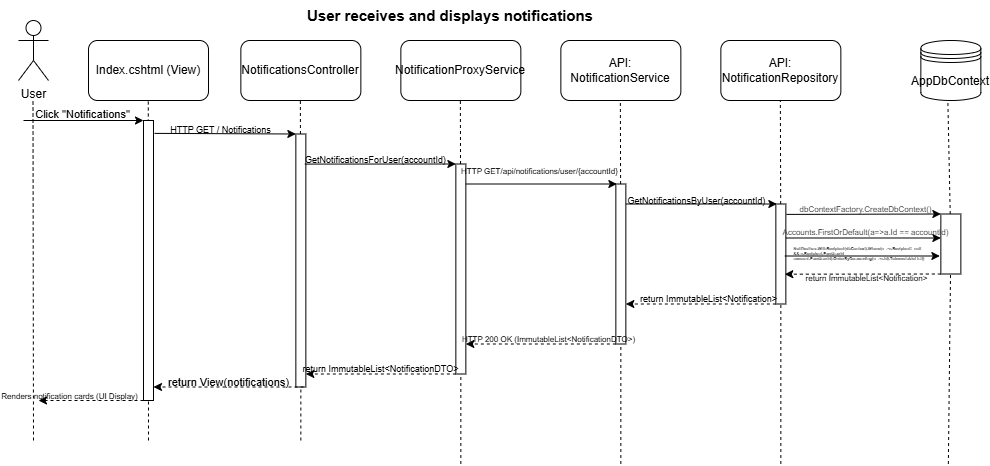

The diagram above was exported from draw.io. Its source (the exported page's mxGraphModel, read from the mxfile embedded in the PNG):
<mxGraphModel dx="1595" dy="963" grid="1" gridSize="10" guides="1" tooltips="1" connect="1" arrows="1" fold="1" page="1" pageScale="1" pageWidth="827" pageHeight="1169" math="0" shadow="0">
  <root>
    <mxCell id="0" />
    <mxCell id="1" parent="0" />
    <mxCell id="SMW_byFUR2_Rk4bGim1p-1" parent="1" style="shape=umlActor;verticalLabelPosition=bottom;verticalAlign=top;html=1;outlineConnect=0;" value="User" vertex="1">
      <mxGeometry height="60" width="30" x="40" y="20" as="geometry" />
    </mxCell>
    <mxCell id="SMW_byFUR2_Rk4bGim1p-2" parent="1" style="rounded=1;whiteSpace=wrap;html=1;" value="NotificationsController" vertex="1">
      <mxGeometry height="60" width="120" x="262.35" y="40" as="geometry" />
    </mxCell>
    <mxCell id="SMW_byFUR2_Rk4bGim1p-3" parent="1" style="rounded=1;whiteSpace=wrap;html=1;" value="NotificationProxyService" vertex="1">
      <mxGeometry height="60" width="120" x="422.35" y="40" as="geometry" />
    </mxCell>
    <mxCell id="SMW_byFUR2_Rk4bGim1p-4" parent="1" style="rounded=1;whiteSpace=wrap;html=1;" value="API: NotificationService" vertex="1">
      <mxGeometry height="60" width="120" x="582.35" y="40" as="geometry" />
    </mxCell>
    <mxCell id="SMW_byFUR2_Rk4bGim1p-5" parent="1" style="rounded=1;whiteSpace=wrap;html=1;" value="API: NotificationRepository" vertex="1">
      <mxGeometry height="60" width="120" x="742.35" y="40" as="geometry" />
    </mxCell>
    <mxCell id="SMW_byFUR2_Rk4bGim1p-7" edge="1" parent="1" source="SMW_byFUR2_Rk4bGim1p-18" style="endArrow=none;dashed=1;html=1;rounded=0;" value="">
      <mxGeometry height="50" relative="1" width="50" as="geometry">
        <mxPoint x="322.35" y="440" as="sourcePoint" />
        <mxPoint x="321.85" y="100" as="targetPoint" />
      </mxGeometry>
    </mxCell>
    <mxCell id="SMW_byFUR2_Rk4bGim1p-8" edge="1" parent="1" source="SMW_byFUR2_Rk4bGim1p-22" style="endArrow=none;dashed=1;html=1;rounded=0;" value="">
      <mxGeometry height="50" relative="1" width="50" as="geometry">
        <mxPoint x="482.35" y="440" as="sourcePoint" />
        <mxPoint x="481.85" y="100" as="targetPoint" />
      </mxGeometry>
    </mxCell>
    <mxCell id="SMW_byFUR2_Rk4bGim1p-9" edge="1" parent="1" source="SMW_byFUR2_Rk4bGim1p-24" style="endArrow=none;dashed=1;html=1;rounded=0;" value="">
      <mxGeometry height="50" relative="1" width="50" as="geometry">
        <mxPoint x="642.35" y="440" as="sourcePoint" />
        <mxPoint x="641.85" y="100" as="targetPoint" />
      </mxGeometry>
    </mxCell>
    <mxCell id="SMW_byFUR2_Rk4bGim1p-10" edge="1" parent="1" source="SMW_byFUR2_Rk4bGim1p-26" style="endArrow=none;dashed=1;html=1;rounded=0;" value="">
      <mxGeometry height="50" relative="1" width="50" as="geometry">
        <mxPoint x="802.35" y="440" as="sourcePoint" />
        <mxPoint x="801.85" y="100" as="targetPoint" />
      </mxGeometry>
    </mxCell>
    <mxCell id="SMW_byFUR2_Rk4bGim1p-11" edge="1" parent="1" source="SMW_byFUR2_Rk4bGim1p-37" style="endArrow=none;dashed=1;html=1;rounded=0;" value="">
      <mxGeometry height="50" relative="1" width="50" as="geometry">
        <mxPoint x="969.85" y="440" as="sourcePoint" />
        <mxPoint x="969.35" y="100" as="targetPoint" />
      </mxGeometry>
    </mxCell>
    <mxCell id="SMW_byFUR2_Rk4bGim1p-12" parent="1" style="shape=datastore;whiteSpace=wrap;html=1;" value="AppDbContext" vertex="1">
      <mxGeometry height="60" width="60" x="942.35" y="40" as="geometry" />
    </mxCell>
    <mxCell id="SMW_byFUR2_Rk4bGim1p-15" edge="1" parent="1" style="endArrow=none;dashed=1;html=1;rounded=0;" value="">
      <mxGeometry height="50" relative="1" width="50" as="geometry">
        <mxPoint x="55" y="440" as="sourcePoint" />
        <mxPoint x="54.5" y="100" as="targetPoint" />
      </mxGeometry>
    </mxCell>
    <mxCell id="SMW_byFUR2_Rk4bGim1p-20" edge="1" parent="1" style="endArrow=none;dashed=1;html=1;rounded=0;" target="SMW_byFUR2_Rk4bGim1p-18" value="">
      <mxGeometry height="50" relative="1" width="50" as="geometry">
        <mxPoint x="322.35" y="440" as="sourcePoint" />
        <mxPoint x="321.85" y="100" as="targetPoint" />
      </mxGeometry>
    </mxCell>
    <mxCell id="SMW_byFUR2_Rk4bGim1p-18" parent="1" style="rounded=0;whiteSpace=wrap;html=1;direction=south;" value="" vertex="1">
      <mxGeometry height="253" width="10" x="317.35" y="133.5" as="geometry" />
    </mxCell>
    <mxCell id="SMW_byFUR2_Rk4bGim1p-23" edge="1" parent="1" style="endArrow=none;dashed=1;html=1;rounded=0;" target="SMW_byFUR2_Rk4bGim1p-22" value="">
      <mxGeometry height="50" relative="1" width="50" as="geometry">
        <mxPoint x="482.35" y="463.5" as="sourcePoint" />
        <mxPoint x="481.85" y="123.5" as="targetPoint" />
      </mxGeometry>
    </mxCell>
    <mxCell id="SMW_byFUR2_Rk4bGim1p-22" parent="1" style="rounded=0;whiteSpace=wrap;html=1;direction=south;" value="" vertex="1">
      <mxGeometry height="210" width="10" x="477.35" y="163.5" as="geometry" />
    </mxCell>
    <mxCell id="SMW_byFUR2_Rk4bGim1p-25" edge="1" parent="1" style="endArrow=none;dashed=1;html=1;rounded=0;" target="SMW_byFUR2_Rk4bGim1p-24" value="">
      <mxGeometry height="50" relative="1" width="50" as="geometry">
        <mxPoint x="642.35" y="463.5" as="sourcePoint" />
        <mxPoint x="641.85" y="123.5" as="targetPoint" />
      </mxGeometry>
    </mxCell>
    <mxCell id="SMW_byFUR2_Rk4bGim1p-24" parent="1" style="rounded=0;whiteSpace=wrap;html=1;direction=south;" value="" vertex="1">
      <mxGeometry height="160" width="10" x="637.35" y="183.5" as="geometry" />
    </mxCell>
    <mxCell id="SMW_byFUR2_Rk4bGim1p-27" edge="1" parent="1" style="endArrow=none;dashed=1;html=1;rounded=0;" target="SMW_byFUR2_Rk4bGim1p-26" value="">
      <mxGeometry height="50" relative="1" width="50" as="geometry">
        <mxPoint x="802.35" y="463.5" as="sourcePoint" />
        <mxPoint x="801.85" y="123.5" as="targetPoint" />
      </mxGeometry>
    </mxCell>
    <mxCell id="SMW_byFUR2_Rk4bGim1p-26" parent="1" style="rounded=0;whiteSpace=wrap;html=1;direction=south;" value="" vertex="1">
      <mxGeometry height="100" width="10" x="797.35" y="203.5" as="geometry" />
    </mxCell>
    <mxCell id="SMW_byFUR2_Rk4bGim1p-30" edge="1" parent="1" style="endArrow=classic;html=1;rounded=0;entryX=0.066;entryY=0.886;entryDx=0;entryDy=0;entryPerimeter=0;exitX=0.036;exitY=0.109;exitDx=0;exitDy=0;exitPerimeter=0;" value="">
      <mxGeometry height="50" relative="1" width="50" as="geometry">
        <mxPoint x="326.26" y="163.57999999999993" as="sourcePoint" />
        <mxPoint x="477.34999999999997" y="163.5" as="targetPoint" />
      </mxGeometry>
    </mxCell>
    <mxCell id="SMW_byFUR2_Rk4bGim1p-31" connectable="0" parent="SMW_byFUR2_Rk4bGim1p-30" style="edgeLabel;html=1;align=center;verticalAlign=middle;resizable=0;points=[];labelBackgroundColor=none;fontSize=9;" value="GetNotificationsForUser(accountId)" vertex="1">
      <mxGeometry relative="1" x="-0.0834" y="3" as="geometry">
        <mxPoint y="-1" as="offset" />
      </mxGeometry>
    </mxCell>
    <mxCell id="SMW_byFUR2_Rk4bGim1p-32" edge="1" parent="1" style="endArrow=classic;html=1;rounded=0;entryX=0.066;entryY=0.886;entryDx=0;entryDy=0;entryPerimeter=0;exitX=0.036;exitY=0.109;exitDx=0;exitDy=0;exitPerimeter=0;" value="">
      <mxGeometry height="50" relative="1" width="50" as="geometry">
        <mxPoint x="487.35" y="183.5" as="sourcePoint" />
        <mxPoint x="638.35" y="183.5" as="targetPoint" />
      </mxGeometry>
    </mxCell>
    <mxCell id="SMW_byFUR2_Rk4bGim1p-33" connectable="0" parent="SMW_byFUR2_Rk4bGim1p-32" style="edgeLabel;html=1;align=center;verticalAlign=middle;resizable=0;points=[];labelBackgroundColor=none;fontSize=8;" value="HTTP GET/api/notifications/user/{accountId}" vertex="1">
      <mxGeometry relative="1" x="-0.0834" y="3" as="geometry">
        <mxPoint x="3" y="-10" as="offset" />
      </mxGeometry>
    </mxCell>
    <mxCell id="SMW_byFUR2_Rk4bGim1p-35" edge="1" parent="1" style="endArrow=classic;html=1;rounded=0;entryX=0.066;entryY=0.886;entryDx=0;entryDy=0;entryPerimeter=0;exitX=0.036;exitY=0.109;exitDx=0;exitDy=0;exitPerimeter=0;" value="">
      <mxGeometry height="50" relative="1" width="50" as="geometry">
        <mxPoint x="647.35" y="203.5" as="sourcePoint" />
        <mxPoint x="798.35" y="203.5" as="targetPoint" />
      </mxGeometry>
    </mxCell>
    <mxCell id="SMW_byFUR2_Rk4bGim1p-36" connectable="0" parent="SMW_byFUR2_Rk4bGim1p-35" style="edgeLabel;html=1;align=center;verticalAlign=middle;resizable=0;points=[];labelBackgroundColor=none;fontSize=9;" value="GetNotificationsByUser(accountId)" vertex="1">
      <mxGeometry relative="1" x="-0.0834" y="3" as="geometry">
        <mxPoint as="offset" />
      </mxGeometry>
    </mxCell>
    <mxCell id="SMW_byFUR2_Rk4bGim1p-40" edge="1" parent="1" style="endArrow=none;dashed=1;html=1;rounded=0;" target="SMW_byFUR2_Rk4bGim1p-37" value="">
      <mxGeometry height="50" relative="1" width="50" as="geometry">
        <mxPoint x="969.85" y="463.5" as="sourcePoint" />
        <mxPoint x="969.35" y="123.5" as="targetPoint" />
      </mxGeometry>
    </mxCell>
    <mxCell id="SMW_byFUR2_Rk4bGim1p-37" parent="1" style="rounded=0;whiteSpace=wrap;html=1;direction=south;" value="" vertex="1">
      <mxGeometry height="60" width="20" x="962.35" y="213.5" as="geometry" />
    </mxCell>
    <mxCell id="SMW_byFUR2_Rk4bGim1p-41" edge="1" parent="1" style="endArrow=classic;html=1;rounded=0;entryX=0.066;entryY=0.886;entryDx=0;entryDy=0;entryPerimeter=0;exitX=0.304;exitY=-0.044;exitDx=0;exitDy=0;exitPerimeter=0;" value="">
      <mxGeometry height="50" relative="1" width="50" as="geometry">
        <mxPoint x="807.7900000000001" y="213.89999999999998" as="sourcePoint" />
        <mxPoint x="962.35" y="213.5" as="targetPoint" />
      </mxGeometry>
    </mxCell>
    <mxCell id="SMW_byFUR2_Rk4bGim1p-42" connectable="0" parent="SMW_byFUR2_Rk4bGim1p-41" style="edgeLabel;html=1;align=center;verticalAlign=middle;resizable=0;points=[];labelBackgroundColor=none;fontSize=8;" value="&lt;span style=&quot;color: rgb(60, 60, 67); text-align: start;&quot;&gt;&lt;font face=&quot;Helvetica&quot;&gt;dbContextFactory.CreateDbContext()&lt;/font&gt;&lt;/span&gt;" vertex="1">
      <mxGeometry relative="1" x="-0.0834" y="3" as="geometry">
        <mxPoint x="7" y="-3" as="offset" />
      </mxGeometry>
    </mxCell>
    <mxCell id="SMW_byFUR2_Rk4bGim1p-43" edge="1" parent="1" style="endArrow=classic;html=1;rounded=0;exitX=0.304;exitY=-0.044;exitDx=0;exitDy=0;exitPerimeter=0;entryX=0.702;entryY=0.105;entryDx=0;entryDy=0;entryPerimeter=0;dashed=1;" target="SMW_byFUR2_Rk4bGim1p-26" value="">
      <mxGeometry height="50" relative="1" width="50" as="geometry">
        <mxPoint x="962.35" y="273.5" as="sourcePoint" />
        <mxPoint x="892.35" y="273.5" as="targetPoint" />
      </mxGeometry>
    </mxCell>
    <mxCell id="SMW_byFUR2_Rk4bGim1p-44" connectable="0" parent="SMW_byFUR2_Rk4bGim1p-43" style="edgeLabel;html=1;align=center;verticalAlign=middle;resizable=0;points=[];labelBackgroundColor=none;fontSize=8;" value="&lt;font&gt;return ImmutableList&amp;lt;Notification&amp;gt;&lt;/font&gt;" vertex="1">
      <mxGeometry relative="1" x="-0.0834" y="3" as="geometry">
        <mxPoint x="-4" y="1" as="offset" />
      </mxGeometry>
    </mxCell>
    <mxCell id="SMW_byFUR2_Rk4bGim1p-45" edge="1" parent="1" style="endArrow=classic;html=1;rounded=0;exitX=0.304;exitY=-0.044;exitDx=0;exitDy=0;exitPerimeter=0;dashed=1;" value="">
      <mxGeometry height="50" relative="1" width="50" as="geometry">
        <mxPoint x="797.35" y="303.5" as="sourcePoint" />
        <mxPoint x="647.35" y="303.5" as="targetPoint" />
      </mxGeometry>
    </mxCell>
    <mxCell id="SMW_byFUR2_Rk4bGim1p-46" connectable="0" parent="SMW_byFUR2_Rk4bGim1p-45" style="edgeLabel;html=1;align=center;verticalAlign=middle;resizable=0;points=[];labelBackgroundColor=none;fontSize=9;" value="&lt;font&gt;return ImmutableList&amp;lt;Notification&amp;gt;&lt;/font&gt;" vertex="1">
      <mxGeometry relative="1" x="-0.0834" y="3" as="geometry">
        <mxPoint y="-8" as="offset" />
      </mxGeometry>
    </mxCell>
    <mxCell id="SMW_byFUR2_Rk4bGim1p-48" edge="1" parent="1" style="endArrow=classic;html=1;rounded=0;exitX=0.304;exitY=-0.044;exitDx=0;exitDy=0;exitPerimeter=0;dashed=1;" value="">
      <mxGeometry height="50" relative="1" width="50" as="geometry">
        <mxPoint x="637.35" y="343.5" as="sourcePoint" />
        <mxPoint x="487.35" y="343.5" as="targetPoint" />
      </mxGeometry>
    </mxCell>
    <mxCell id="SMW_byFUR2_Rk4bGim1p-49" connectable="0" parent="SMW_byFUR2_Rk4bGim1p-48" style="edgeLabel;html=1;align=center;verticalAlign=middle;resizable=0;points=[];labelBackgroundColor=none;fontSize=8;" value="&lt;font&gt;HTTP 200 OK (ImmutableList&amp;lt;NotificationDTO&amp;gt;)&lt;/font&gt;" vertex="1">
      <mxGeometry relative="1" x="-0.0834" y="3" as="geometry">
        <mxPoint y="-8" as="offset" />
      </mxGeometry>
    </mxCell>
    <mxCell id="SMW_byFUR2_Rk4bGim1p-50" edge="1" parent="1" style="endArrow=classic;html=1;rounded=0;exitX=0.304;exitY=-0.044;exitDx=0;exitDy=0;exitPerimeter=0;dashed=1;" value="">
      <mxGeometry height="50" relative="1" width="50" as="geometry">
        <mxPoint x="477.35" y="373.5" as="sourcePoint" />
        <mxPoint x="327.35" y="373.5" as="targetPoint" />
      </mxGeometry>
    </mxCell>
    <mxCell id="SMW_byFUR2_Rk4bGim1p-51" connectable="0" parent="SMW_byFUR2_Rk4bGim1p-50" style="edgeLabel;html=1;align=center;verticalAlign=middle;resizable=0;points=[];labelBackgroundColor=none;fontSize=9;" value="&lt;font&gt;return ImmutableList&amp;lt;NotificationDTO&amp;gt;&lt;/font&gt;" vertex="1">
      <mxGeometry relative="1" x="-0.0834" y="3" as="geometry">
        <mxPoint x="-8" y="-8" as="offset" />
      </mxGeometry>
    </mxCell>
    <mxCell id="SMW_byFUR2_Rk4bGim1p-54" edge="1" parent="1" style="endArrow=classic;html=1;rounded=0;entryX=0.066;entryY=0.886;entryDx=0;entryDy=0;entryPerimeter=0;exitX=0.304;exitY=-0.044;exitDx=0;exitDy=0;exitPerimeter=0;" value="">
      <mxGeometry height="50" relative="1" width="50" as="geometry">
        <mxPoint x="807.35" y="237.5" as="sourcePoint" />
        <mxPoint x="962.35" y="237.5" as="targetPoint" />
      </mxGeometry>
    </mxCell>
    <mxCell id="SMW_byFUR2_Rk4bGim1p-55" connectable="0" parent="SMW_byFUR2_Rk4bGim1p-54" style="edgeLabel;html=1;align=center;verticalAlign=middle;resizable=0;points=[];labelBackgroundColor=none;fontSize=8;" value="&lt;span style=&quot;color: rgb(60, 60, 67); text-align: start;&quot;&gt;&lt;font face=&quot;Helvetica&quot;&gt;Accounts.FirstOrDefault(a=&amp;gt;a.Id == accountId)&lt;/font&gt;&lt;/span&gt;" vertex="1">
      <mxGeometry relative="1" x="-0.0834" y="3" as="geometry">
        <mxPoint x="7" y="-3" as="offset" />
      </mxGeometry>
    </mxCell>
    <mxCell id="SMW_byFUR2_Rk4bGim1p-56" edge="1" parent="1" style="endArrow=classic;html=1;rounded=0;entryX=0.066;entryY=0.886;entryDx=0;entryDy=0;entryPerimeter=0;exitX=0.304;exitY=-0.044;exitDx=0;exitDy=0;exitPerimeter=0;" value="">
      <mxGeometry height="50" relative="1" width="50" as="geometry">
        <mxPoint x="806.35" y="255.5" as="sourcePoint" />
        <mxPoint x="961.35" y="255.5" as="targetPoint" />
      </mxGeometry>
    </mxCell>
    <mxCell id="SMW_byFUR2_Rk4bGim1p-57" connectable="0" parent="SMW_byFUR2_Rk4bGim1p-56" style="edgeLabel;html=1;align=center;verticalAlign=middle;resizable=0;points=[];labelBackgroundColor=none;fontSize=4;whiteSpace=wrap;fontStyle=1" value="&lt;div style=&quot;text-align: start;&quot;&gt;&lt;span style=&quot;background-color: transparent;&quot;&gt;&lt;font color=&quot;#3c3c43&quot;&gt;&lt;span&gt;NotificationsWithRecipient(dbContext).Where(n=&amp;gt;n.Recipient!=null &amp;amp;&amp;amp; n.Recipient.PamUserId == account.PamUserId).OrderByDescending(n=&amp;gt;n.Id).ToImmutableList()&lt;/span&gt;&lt;/font&gt;&lt;/span&gt;&lt;/div&gt;" vertex="1">
      <mxGeometry relative="1" x="-0.0834" y="3" as="geometry">
        <mxPoint x="2" y="1" as="offset" />
      </mxGeometry>
    </mxCell>
    <mxCell id="SMW_byFUR2_Rk4bGim1p-58" parent="1" style="rounded=1;whiteSpace=wrap;html=1;" value="Index.cshtml (View)" vertex="1">
      <mxGeometry height="60" width="120" x="110" y="40" as="geometry" />
    </mxCell>
    <mxCell id="SMW_byFUR2_Rk4bGim1p-59" edge="1" parent="1" style="endArrow=none;dashed=1;html=1;rounded=0;" value="">
      <mxGeometry height="50" relative="1" width="50" as="geometry">
        <mxPoint x="170" y="440" as="sourcePoint" />
        <mxPoint x="169.79" y="100" as="targetPoint" />
      </mxGeometry>
    </mxCell>
    <mxCell id="SMW_byFUR2_Rk4bGim1p-60" parent="1" style="rounded=0;whiteSpace=wrap;html=1;direction=south;" value="" vertex="1">
      <mxGeometry height="280" width="10" x="165" y="120" as="geometry" />
    </mxCell>
    <mxCell id="SMW_byFUR2_Rk4bGim1p-28" edge="1" parent="1" style="endArrow=classic;html=1;rounded=0;" value="">
      <mxGeometry height="50" relative="1" width="50" as="geometry">
        <mxPoint x="45" y="120" as="sourcePoint" />
        <mxPoint x="165" y="120" as="targetPoint" />
      </mxGeometry>
    </mxCell>
    <mxCell id="SMW_byFUR2_Rk4bGim1p-61" connectable="0" parent="SMW_byFUR2_Rk4bGim1p-28" style="edgeLabel;html=1;align=center;verticalAlign=middle;resizable=0;points=[];labelBackgroundColor=none;" value="Click &quot;Notifications&quot;" vertex="1">
      <mxGeometry relative="1" x="0.1099" y="1" as="geometry">
        <mxPoint x="-9" y="-6" as="offset" />
      </mxGeometry>
    </mxCell>
    <mxCell id="SMW_byFUR2_Rk4bGim1p-62" edge="1" parent="1" source="SMW_byFUR2_Rk4bGim1p-60" style="endArrow=classic;html=1;rounded=0;entryX=0.066;entryY=0.886;entryDx=0;entryDy=0;entryPerimeter=0;exitX=0.046;exitY=-0.102;exitDx=0;exitDy=0;exitPerimeter=0;" value="">
      <mxGeometry height="50" relative="1" width="50" as="geometry">
        <mxPoint x="166.26" y="133.57999999999993" as="sourcePoint" />
        <mxPoint x="317.34999999999997" y="133.5" as="targetPoint" />
      </mxGeometry>
    </mxCell>
    <mxCell id="SMW_byFUR2_Rk4bGim1p-63" connectable="0" parent="SMW_byFUR2_Rk4bGim1p-62" style="edgeLabel;html=1;align=center;verticalAlign=middle;resizable=0;points=[];labelBackgroundColor=none;fontSize=9;" value="HTTP GET / Notifications" vertex="1">
      <mxGeometry relative="1" x="-0.0834" y="3" as="geometry">
        <mxPoint y="-1" as="offset" />
      </mxGeometry>
    </mxCell>
    <mxCell id="SMW_byFUR2_Rk4bGim1p-64" edge="1" parent="1" style="endArrow=classic;html=1;rounded=0;exitX=0.304;exitY=-0.044;exitDx=0;exitDy=0;exitPerimeter=0;dashed=1;" value="">
      <mxGeometry height="50" relative="1" width="50" as="geometry">
        <mxPoint x="325" y="386.5" as="sourcePoint" />
        <mxPoint x="175" y="386.5" as="targetPoint" />
      </mxGeometry>
    </mxCell>
    <mxCell id="SMW_byFUR2_Rk4bGim1p-65" connectable="0" parent="SMW_byFUR2_Rk4bGim1p-64" style="edgeLabel;html=1;align=center;verticalAlign=middle;resizable=0;points=[];labelBackgroundColor=none;fontSize=11;" value="&lt;font&gt;return View(notifications)&lt;/font&gt;" vertex="1">
      <mxGeometry relative="1" x="-0.0834" y="3" as="geometry">
        <mxPoint x="-8" y="-8" as="offset" />
      </mxGeometry>
    </mxCell>
    <mxCell id="SMW_byFUR2_Rk4bGim1p-66" edge="1" parent="1" style="endArrow=classic;html=1;rounded=0;exitX=0.304;exitY=-0.044;exitDx=0;exitDy=0;exitPerimeter=0;dashed=1;" value="">
      <mxGeometry height="50" relative="1" width="50" as="geometry">
        <mxPoint x="165" y="400" as="sourcePoint" />
        <mxPoint x="60" y="400" as="targetPoint" />
      </mxGeometry>
    </mxCell>
    <mxCell id="SMW_byFUR2_Rk4bGim1p-67" connectable="0" parent="SMW_byFUR2_Rk4bGim1p-66" style="edgeLabel;html=1;align=center;verticalAlign=middle;resizable=0;points=[];labelBackgroundColor=none;fontSize=8;" value="&lt;font&gt;Renders notification cards (UI Display)&lt;/font&gt;" vertex="1">
      <mxGeometry relative="1" x="-0.0834" y="3" as="geometry">
        <mxPoint x="-27" y="-8" as="offset" />
      </mxGeometry>
    </mxCell>
    <mxCell id="SMW_byFUR2_Rk4bGim1p-68" parent="1" style="text;html=1;whiteSpace=wrap;strokeColor=none;fillColor=none;align=center;verticalAlign=middle;rounded=0;" value="&lt;b&gt;&lt;font style=&quot;font-size: 15px;&quot;&gt;User receives and displays notifications&lt;/font&gt;&lt;/b&gt;" vertex="1">
      <mxGeometry height="30" width="310" x="317.35" as="geometry" />
    </mxCell>
  </root>
</mxGraphModel>